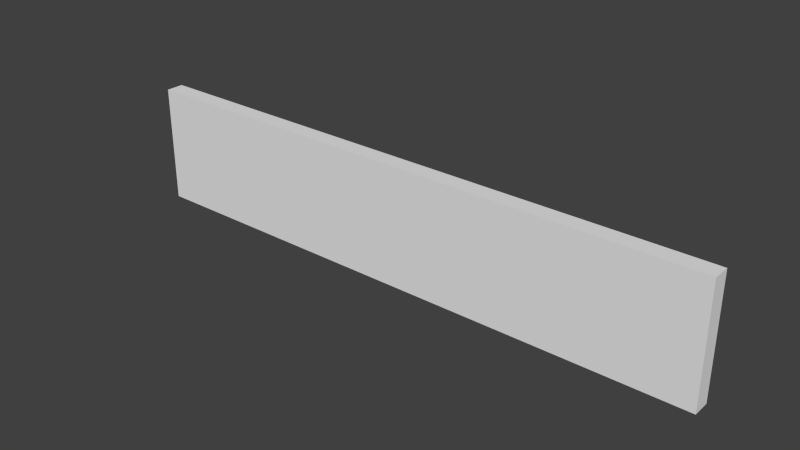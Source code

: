 # Source: h.blend  (saved by Blender 2.59.0; exported with 4.5.12 LTS)
import bpy
from mathutils import Matrix  # noqa: F401  (used for matrix-valued properties, if any)

bpy.ops.wm.read_factory_settings(use_empty=True)
scene = bpy.context.scene
scene.name = 'Scene'

# ---- collections
col_collection_1 = bpy.data.collections.new('Collection 1'); scene.collection.children.link(col_collection_1)

# ---- materials (node trees are filled in below, after node groups)
mat_material = bpy.data.materials.new('Material')
mat_material.alpha_threshold = 0.0
mat_material.use_transparent_shadow = False
mat_material.preview_render_type = 'CUBE'
mat_material.roughness = 0.5
mat_material.line_color = (0.0, 0.0, 0.0, 1.0)

# ---- material node trees

# ---- world
world_world = bpy.data.worlds.new('World'); scene.world = world_world
world_world.color = (0.05088, 0.05088, 0.05088)
world_world.use_sun_shadow = False
world_world.sun_shadow_jitter_overblur = 0.0
world_world.cycles.sampling_method = 'MANUAL'
world_world.cycles.sample_map_resolution = 256

# ---- meshes
me_cube = bpy.data.meshes.new('Cube')
me_cube.from_pydata([(10.0, 0.0, 0.0), (10.0, -0.3, 0.0), (-5.96e-07, -0.3, 0.0), (1.788e-06, 5.96e-08, 0.0), (10.0, -1.192e-07, 2.0), (10.0, -0.3, 2.0), (-1.788e-06, -0.3, 2.0), (2.98e-07, 0.0, 2.0)], [], [(0, 1, 2, 3), (4, 7, 6, 5), (0, 4, 5, 1), (1, 5, 6, 2), (2, 6, 7, 3), (4, 0, 3, 7)])
_uv = me_cube.uv_layers.new(name='UVTex')
_uv.uv.foreach_set('vector', [0.5, 0.0, 0.5, -0.15, -4.5, -0.15, -4.5, 2.98e-08, 0.5, 1.0, -4.5, 1.0, -4.5, 0.85, 0.5, 0.85, 0.0, 0.5, -5.96e-08, 1.0, -0.15, 1.0, -0.15, 0.5, 5.0, 0.5, 5.0, 1.0, 0.0, 1.0, 0.0, 0.5, 0.85, 0.5, 0.85, 1.0, 1.0, 1.0, 1.0, 0.5, 0.5, 0.0, 0.5, -0.5, -4.5, -0.5, -4.5, 0.0])
me_cube.materials.append(mat_material)
me_cube.use_remesh_preserve_volume = False
me_cube.use_remesh_preserve_attributes = False
me_cube.use_mirror_vertex_groups = False
me_cube.update()

# ---- objects
ob_cube = bpy.data.objects.new('Cube', me_cube)

# ---- transforms, parenting, visibility, modifiers, constraints
ob_cube.location = (0.0, 0.0, 0.0)
ob_cube.lineart.crease_threshold = 0.0

# ---- collection membership
col_collection_1.objects.link(ob_cube)

# ---- scene / render settings (as saved in the file)
scene.frame_start = 1; scene.frame_end = 250; scene.frame_set(0)
scene.render.engine = 'BLENDER_EEVEE_NEXT'
scene.render.image_settings.color_mode = 'RGB'
scene.render.image_settings.compression = 90
scene.render.resolution_percentage = 50
scene.render.dither_intensity = 0.0
scene.render.bake_margin = 2
scene.render.bake_bias = 0.0
scene.cycles.use_denoising = False
scene.cycles.samples = 10
scene.cycles.sampling_pattern = 'TABULATED_SOBOL'
scene.cycles.light_sampling_threshold = 0.0
scene.cycles.use_adaptive_sampling = False
scene.cycles.use_light_tree = False
scene.cycles.blur_glossy = 0.0
scene.cycles.volume_bounces = 1
scene.cycles.pixel_filter_type = 'GAUSSIAN'
scene.cycles.sample_clamp_indirect = 0.0
scene.view_settings.view_transform = 'Standard'
bpy.context.view_layer.update()

# ---- added for rendering (the .blend has no active camera and no usable light): camera, sun
cam_auto = bpy.data.cameras.new('AutoCamera')
cam_auto.lens = 50.0
cam_auto.sensor_width = 36.0
cam_auto.clip_end = 1000.0
ob_auto_camera = bpy.data.objects.new('AutoCamera', cam_auto)
scene.collection.objects.link(ob_auto_camera)
ob_auto_camera.location = (14.4396, -11.4775, 8.55165)
ob_auto_camera.rotation_euler = (1.09748, -7.21219e-08, 0.694738)
scene.camera = ob_auto_camera
light_auto_sun = bpy.data.lights.new('AutoSun', 'SUN')
light_auto_sun.energy = 3.0
light_auto_sun.angle = 0.0523599
ob_auto_sun = bpy.data.objects.new('AutoSun', light_auto_sun)
scene.collection.objects.link(ob_auto_sun)
ob_auto_sun.rotation_euler = (0.872665, 0.174533, 0.523599)
bpy.context.view_layer.update()
